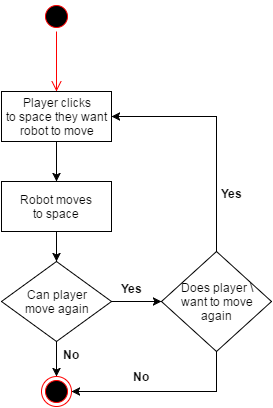

The diagram above was exported from draw.io. Its source (the exported page's mxGraphModel, read from the mxfile embedded in the PNG):
<mxGraphModel dx="878" dy="463" grid="1" gridSize="10" guides="1" tooltips="1" connect="1" arrows="1" fold="1" page="1" pageScale="1" pageWidth="850" pageHeight="1100" background="#ffffff" math="0" shadow="0">
  <root>
    <mxCell id="0" />
    <mxCell id="1" parent="0" />
    <mxCell id="2" value="" style="ellipse;html=1;shape=startState;fillColor=#000000;strokeColor=#ff0000;" vertex="1" parent="1">
      <mxGeometry x="410" width="30" height="30" as="geometry" />
    </mxCell>
    <mxCell id="3" value="" style="edgeStyle=orthogonalEdgeStyle;html=1;verticalAlign=bottom;endArrow=open;endSize=8;strokeColor=#ff0000;" edge="1" source="2" parent="1">
      <mxGeometry relative="1" as="geometry">
        <mxPoint x="425" y="90" as="targetPoint" />
      </mxGeometry>
    </mxCell>
    <mxCell id="4" value="Player clicks&lt;div&gt;to space they want&lt;/div&gt;&lt;div&gt;robot to move&lt;/div&gt;" style="html=1;" vertex="1" parent="1">
      <mxGeometry x="370" y="90" width="110" height="50" as="geometry" />
    </mxCell>
    <mxCell id="5" value="Robot moves&lt;div&gt;to space&lt;/div&gt;" style="html=1;" vertex="1" parent="1">
      <mxGeometry x="370" y="180" width="110" height="50" as="geometry" />
    </mxCell>
    <mxCell id="6" value="" style="endArrow=classic;html=1;exitX=0.5;exitY=1;entryX=0.5;entryY=0;" edge="1" parent="1" source="4" target="5">
      <mxGeometry width="50" height="50" relative="1" as="geometry">
        <mxPoint x="10" y="60" as="sourcePoint" />
        <mxPoint x="60" y="10" as="targetPoint" />
      </mxGeometry>
    </mxCell>
    <mxCell id="7" value="" style="endArrow=classic;html=1;exitX=0.5;exitY=1;" edge="1" parent="1" source="5" target="8">
      <mxGeometry width="50" height="50" relative="1" as="geometry">
        <mxPoint x="10" y="60" as="sourcePoint" />
        <mxPoint x="60" y="10" as="targetPoint" />
      </mxGeometry>
    </mxCell>
    <mxCell id="14" style="edgeStyle=orthogonalEdgeStyle;rounded=0;html=1;exitX=1;exitY=0.5;jettySize=auto;orthogonalLoop=1;" edge="1" parent="1" source="8" target="12">
      <mxGeometry relative="1" as="geometry" />
    </mxCell>
    <mxCell id="8" value="Can player&lt;div&gt;move again&lt;/div&gt;" style="rhombus;whiteSpace=wrap;html=1;" vertex="1" parent="1">
      <mxGeometry x="370" y="260" width="110" height="80" as="geometry" />
    </mxCell>
    <mxCell id="9" value="" style="endArrow=classic;html=1;exitX=0.5;exitY=1;" edge="1" parent="1" source="8" target="10">
      <mxGeometry width="50" height="50" relative="1" as="geometry">
        <mxPoint x="10" y="60" as="sourcePoint" />
        <mxPoint x="425" y="390" as="targetPoint" />
      </mxGeometry>
    </mxCell>
    <mxCell id="10" value="" style="ellipse;html=1;shape=endState;fillColor=#000000;strokeColor=#ff0000;" vertex="1" parent="1">
      <mxGeometry x="410" y="375" width="30" height="30" as="geometry" />
    </mxCell>
    <mxCell id="11" value="No" style="text;html=1;align=center;fontStyle=1;verticalAlign=middle;spacingLeft=3;spacingRight=3;strokeColor=none;rotatable=0;points=[[0,0.5],[1,0.5]];portConstraint=eastwest;" vertex="1" parent="1">
      <mxGeometry x="400" y="340" width="80" height="26" as="geometry" />
    </mxCell>
    <mxCell id="15" style="edgeStyle=orthogonalEdgeStyle;rounded=0;html=1;exitX=0.5;exitY=1;entryX=1;entryY=0.5;jettySize=auto;orthogonalLoop=1;" edge="1" parent="1" source="12" target="10">
      <mxGeometry relative="1" as="geometry" />
    </mxCell>
    <mxCell id="16" style="edgeStyle=orthogonalEdgeStyle;rounded=0;html=1;exitX=0.5;exitY=0;entryX=1;entryY=0.5;jettySize=auto;orthogonalLoop=1;" edge="1" parent="1" source="12" target="4">
      <mxGeometry relative="1" as="geometry" />
    </mxCell>
    <mxCell id="12" value="Does player \&lt;div&gt;want to move&lt;/div&gt;&lt;div&gt;again&lt;/div&gt;" style="rhombus;whiteSpace=wrap;html=1;" vertex="1" parent="1">
      <mxGeometry x="530" y="250" width="110" height="100" as="geometry" />
    </mxCell>
    <mxCell id="17" value="No" style="text;html=1;align=center;fontStyle=1;verticalAlign=middle;spacingLeft=3;spacingRight=3;strokeColor=none;rotatable=0;points=[[0,0.5],[1,0.5]];portConstraint=eastwest;" vertex="1" parent="1">
      <mxGeometry x="470" y="362" width="80" height="26" as="geometry" />
    </mxCell>
    <mxCell id="18" value="Yes" style="text;html=1;align=center;fontStyle=1;verticalAlign=middle;spacingLeft=3;spacingRight=3;strokeColor=none;rotatable=0;points=[[0,0.5],[1,0.5]];portConstraint=eastwest;" vertex="1" parent="1">
      <mxGeometry x="460" y="274" width="80" height="26" as="geometry" />
    </mxCell>
    <mxCell id="19" value="Yes" style="text;html=1;align=center;fontStyle=1;verticalAlign=middle;spacingLeft=3;spacingRight=3;strokeColor=none;rotatable=0;points=[[0,0.5],[1,0.5]];portConstraint=eastwest;" vertex="1" parent="1">
      <mxGeometry x="560" y="179" width="80" height="26" as="geometry" />
    </mxCell>
  </root>
</mxGraphModel>